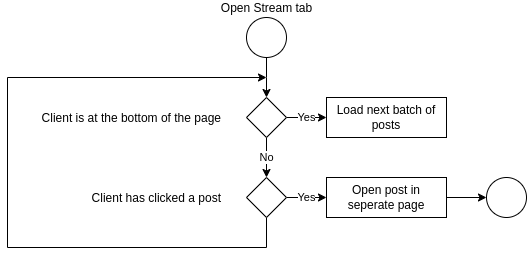

The diagram above was exported from draw.io. Its source (the exported page's mxGraphModel, read from the mxfile embedded in the PNG):
<mxGraphModel dx="629" dy="300" grid="1" gridSize="10" guides="1" tooltips="1" connect="1" arrows="1" fold="1" page="1" pageScale="1" pageWidth="827" pageHeight="1169" math="0" shadow="0">
  <root>
    <mxCell id="0" />
    <mxCell id="1" parent="0" />
    <mxCell id="0nhYsPO3QPxpha-0N-I_-10" value="" style="edgeStyle=orthogonalEdgeStyle;rounded=0;orthogonalLoop=1;jettySize=auto;html=1;" parent="1" source="0nhYsPO3QPxpha-0N-I_-8" edge="1">
      <mxGeometry relative="1" as="geometry">
        <mxPoint x="340" y="120" as="targetPoint" />
      </mxGeometry>
    </mxCell>
    <mxCell id="0nhYsPO3QPxpha-0N-I_-8" value="Open Stream tab" style="ellipse;html=1;aspect=fixed;labelPosition=center;verticalLabelPosition=top;align=center;verticalAlign=bottom;" parent="1" vertex="1">
      <mxGeometry x="320" y="40" width="40" height="40" as="geometry" />
    </mxCell>
    <mxCell id="0nhYsPO3QPxpha-0N-I_-14" value="Yes" style="edgeStyle=orthogonalEdgeStyle;rounded=0;orthogonalLoop=1;jettySize=auto;html=1;" parent="1" source="0nhYsPO3QPxpha-0N-I_-11" target="0nhYsPO3QPxpha-0N-I_-12" edge="1">
      <mxGeometry relative="1" as="geometry" />
    </mxCell>
    <mxCell id="0nhYsPO3QPxpha-0N-I_-18" value="No" style="edgeStyle=orthogonalEdgeStyle;rounded=0;orthogonalLoop=1;jettySize=auto;html=1;" parent="1" source="0nhYsPO3QPxpha-0N-I_-11" target="0nhYsPO3QPxpha-0N-I_-16" edge="1">
      <mxGeometry relative="1" as="geometry" />
    </mxCell>
    <mxCell id="0nhYsPO3QPxpha-0N-I_-11" value="Client is at the bottom of the page" style="rhombus;labelPosition=left;verticalLabelPosition=middle;align=right;verticalAlign=middle;spacingLeft=0;spacing=25;" parent="1" vertex="1">
      <mxGeometry x="320" y="120" width="40" height="40" as="geometry" />
    </mxCell>
    <mxCell id="0nhYsPO3QPxpha-0N-I_-12" value="Load next batch of posts" style="rounded=0;whiteSpace=wrap;html=1;" parent="1" vertex="1">
      <mxGeometry x="400" y="120" width="120" height="40" as="geometry" />
    </mxCell>
    <mxCell id="0nhYsPO3QPxpha-0N-I_-19" value="Yes" style="edgeStyle=orthogonalEdgeStyle;rounded=0;orthogonalLoop=1;jettySize=auto;html=1;" parent="1" source="0nhYsPO3QPxpha-0N-I_-16" target="0nhYsPO3QPxpha-0N-I_-17" edge="1">
      <mxGeometry relative="1" as="geometry" />
    </mxCell>
    <mxCell id="0nhYsPO3QPxpha-0N-I_-24" style="edgeStyle=orthogonalEdgeStyle;rounded=0;orthogonalLoop=1;jettySize=auto;html=1;" parent="1" source="0nhYsPO3QPxpha-0N-I_-16" edge="1">
      <mxGeometry relative="1" as="geometry">
        <mxPoint x="340" y="100" as="targetPoint" />
        <Array as="points">
          <mxPoint x="340" y="270" />
          <mxPoint x="81" y="270" />
          <mxPoint x="81" y="100" />
        </Array>
      </mxGeometry>
    </mxCell>
    <mxCell id="0nhYsPO3QPxpha-0N-I_-16" value="Client has clicked a post" style="rhombus;labelPosition=left;verticalLabelPosition=middle;align=right;verticalAlign=middle;spacingLeft=0;spacing=25;" parent="1" vertex="1">
      <mxGeometry x="320" y="200" width="40" height="40" as="geometry" />
    </mxCell>
    <mxCell id="0nhYsPO3QPxpha-0N-I_-21" value="" style="edgeStyle=orthogonalEdgeStyle;rounded=0;orthogonalLoop=1;jettySize=auto;html=1;" parent="1" source="0nhYsPO3QPxpha-0N-I_-17" target="0nhYsPO3QPxpha-0N-I_-20" edge="1">
      <mxGeometry relative="1" as="geometry" />
    </mxCell>
    <mxCell id="0nhYsPO3QPxpha-0N-I_-17" value="Open post in seperate page" style="rounded=0;whiteSpace=wrap;html=1;" parent="1" vertex="1">
      <mxGeometry x="400" y="200" width="120" height="40" as="geometry" />
    </mxCell>
    <mxCell id="0nhYsPO3QPxpha-0N-I_-20" value="" style="ellipse;whiteSpace=wrap;html=1;aspect=fixed;" parent="1" vertex="1">
      <mxGeometry x="560" y="200" width="40" height="40" as="geometry" />
    </mxCell>
  </root>
</mxGraphModel>